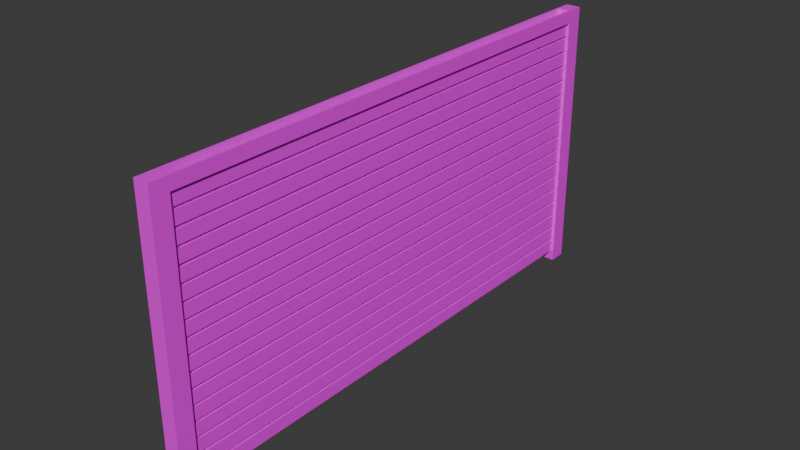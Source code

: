 # Source: Door.blend  (saved by Blender 4.5.90; exported with 4.5.12 LTS)
import bpy
from mathutils import Matrix  # noqa: F401  (used for matrix-valued properties, if any)

bpy.ops.wm.read_factory_settings(use_empty=True)
scene = bpy.context.scene
scene.name = 'Scene'

# ---- collections
col_collection = bpy.data.collections.new('Collection'); scene.collection.children.link(col_collection)

# ---- images (referenced by path relative to the original .blend; pixels are not part of the script)
import os
ASSET_DIR = os.environ.get("B2B_ASSET_DIR", "")  # directory of the original .blend (textures are referenced by path, not embedded)
HERE = os.path.dirname(os.path.abspath(__file__))  # packed textures are extracted next to this script under _unpacked/

def load_image(name, relpath, width, height, colorspace="sRGB"):
    """Load a texture the original file referenced (path relative to the .blend, or extracted next to this script)."""
    p = next((c for c in (os.path.join(HERE, relpath), os.path.join(ASSET_DIR, relpath)) if relpath and os.path.exists(c)), "")
    if p:
        img = bpy.data.images.load(p, check_existing=True)
        img.name = name
    else:  # same state as the original file: an image datablock whose file is absent (Cycles renders it pink)
        img = bpy.data.images.new(name, width, height)
        img.source = "FILE"
        img.filepath = "//" + (relpath or name)
    img.colorspace_settings.name = colorspace
    return img
img_untitled = load_image('Untitled', '', 1024, 1024, 'sRGB')
img_untitled_002 = load_image('Untitled.002', '', 1024, 1024, 'sRGB')

# ---- materials (node trees are filled in below, after node groups)
mat_material_001 = bpy.data.materials.new('Material.001')
mat_material_002 = bpy.data.materials.new('Material.002')

# ---- material node trees
mat_material_001.use_nodes = True; mat_material_001.node_tree.nodes.clear()
_N = mat_material_001.node_tree.nodes; _L = mat_material_001.node_tree.links
n0 = _N.new('ShaderNodeBsdfPrincipled'); n0.name = 'Principled BSDF'; n0.location = (-200, 100)
n1 = _N.new('ShaderNodeOutputMaterial'); n1.name = 'Material Output'; n1.location = (200, 100)
n2 = _N.new('ShaderNodeTexImage'); n2.name = 'Image Texture'; n2.location = (-540, 111)
n2.image = img_untitled
_L.new(n0.outputs[0], n1.inputs[0])
_L.new(n2.outputs[0], n0.inputs[0])
n1.is_active_output = True
mat_material_002.use_nodes = True; mat_material_002.node_tree.nodes.clear()
_N = mat_material_002.node_tree.nodes; _L = mat_material_002.node_tree.links
n0 = _N.new('ShaderNodeBsdfPrincipled'); n0.name = 'Principled BSDF'; n0.location = (-200, 100)
n1 = _N.new('ShaderNodeOutputMaterial'); n1.name = 'Material Output'; n1.location = (200, 100)
n2 = _N.new('ShaderNodeTexImage'); n2.name = 'Image Texture'; n2.location = (-611, 76)
n2.image = img_untitled_002
_L.new(n0.outputs[0], n1.inputs[0])
_L.new(n2.outputs[0], n0.inputs[0])
n1.is_active_output = True

# ---- world
world_world = bpy.data.worlds.new('World'); scene.world = world_world
world_world.use_nodes = True; world_world.node_tree.nodes.clear()
_N = world_world.node_tree.nodes; _L = world_world.node_tree.links
n0 = _N.new('ShaderNodeOutputWorld'); n0.name = 'World Output'; n0.location = (200, 100)
n1 = _N.new('ShaderNodeBackground'); n1.name = 'Background'; n1.location = (-200, 100)
n1.inputs[0].default_value = (0.05088, 0.05088, 0.05088, 1.0)
_L.new(n1.outputs[0], n0.inputs[0])
n0.is_active_output = True
world_world.color = (0.05088, 0.05088, 0.05088)
world_world.sun_shadow_jitter_overblur = 0.0

# ---- meshes
me_cube_001 = bpy.data.meshes.new('Cube.001')
me_cube_001.from_pydata([(-0.4, -20.0, 19.45), (-0.4, -20.0, 20.45), (-0.4, 20.0, 19.45), (-0.4, 20.0, 20.45), (0.4, -20.0, 19.45), (0.4, -20.0, 20.45), (0.4, 20.0, 19.45), (0.4, 20.0, 20.45), (-0.4, -20.0, 18.25), (-0.4, -20.0, 19.25), (-0.4, 20.0, 18.25), (-0.4, 20.0, 19.25), (0.4, -20.0, 18.25), (0.4, -20.0, 19.25), (0.4, 20.0, 18.25), (0.4, 20.0, 19.25), (-0.4, -20.0, 17.05), (-0.4, -20.0, 18.05), (-0.4, 20.0, 17.05), (-0.4, 20.0, 18.05), (0.4, -20.0, 17.05), (0.4, -20.0, 18.05), (0.4, 20.0, 17.05), (0.4, 20.0, 18.05), (-0.4, -20.0, 15.85), (-0.4, -20.0, 16.85), (-0.4, 20.0, 15.85), (-0.4, 20.0, 16.85), (0.4, -20.0, 15.85), (0.4, -20.0, 16.85), (0.4, 20.0, 15.85), (0.4, 20.0, 16.85), (-0.4, -20.0, 14.65), (-0.4, -20.0, 15.65), (-0.4, 20.0, 14.65), (-0.4, 20.0, 15.65), (0.4, -20.0, 14.65), (0.4, -20.0, 15.65), (0.4, 20.0, 14.65), (0.4, 20.0, 15.65), (-0.4, -20.0, 13.45), (-0.4, -20.0, 14.45), (-0.4, 20.0, 13.45), (-0.4, 20.0, 14.45), (0.4, -20.0, 13.45), (0.4, -20.0, 14.45), (0.4, 20.0, 13.45), (0.4, 20.0, 14.45), (-0.4, -20.0, 12.25), (-0.4, -20.0, 13.25), (-0.4, 20.0, 12.25), (-0.4, 20.0, 13.25), (0.4, -20.0, 12.25), (0.4, -20.0, 13.25), (0.4, 20.0, 12.25), (0.4, 20.0, 13.25), (-0.4, -20.0, 11.05), (-0.4, -20.0, 12.05), (-0.4, 20.0, 11.05), (-0.4, 20.0, 12.05), (0.4, -20.0, 11.05), (0.4, -20.0, 12.05), (0.4, 20.0, 11.05), (0.4, 20.0, 12.05), (-0.4, -20.0, 9.85), (-0.4, -20.0, 10.85), (-0.4, 20.0, 9.85), (-0.4, 20.0, 10.85), (0.4, -20.0, 9.85), (0.4, -20.0, 10.85), (0.4, 20.0, 9.85), (0.4, 20.0, 10.85), (-0.4, -20.0, 8.65), (-0.4, -20.0, 9.65), (-0.4, 20.0, 8.65), (-0.4, 20.0, 9.65), (0.4, -20.0, 8.65), (0.4, -20.0, 9.65), (0.4, 20.0, 8.65), (0.4, 20.0, 9.65), (-0.4, -20.0, 7.45), (-0.4, -20.0, 8.45), (-0.4, 20.0, 7.45), (-0.4, 20.0, 8.45), (0.4, -20.0, 7.45), (0.4, -20.0, 8.45), (0.4, 20.0, 7.45), (0.4, 20.0, 8.45), (-0.4, -20.0, 6.25), (-0.4, -20.0, 7.25), (-0.4, 20.0, 6.25), (-0.4, 20.0, 7.25), (0.4, -20.0, 6.25), (0.4, -20.0, 7.25), (0.4, 20.0, 6.25), (0.4, 20.0, 7.25), (-0.4, -20.0, 5.05), (-0.4, -20.0, 6.05), (-0.4, 20.0, 5.05), (-0.4, 20.0, 6.05), (0.4, -20.0, 5.05), (0.4, -20.0, 6.05), (0.4, 20.0, 5.05), (0.4, 20.0, 6.05), (-0.4, -20.0, 3.85), (-0.4, -20.0, 4.85), (-0.4, 20.0, 3.85), (-0.4, 20.0, 4.85), (0.4, -20.0, 3.85), (0.4, -20.0, 4.85), (0.4, 20.0, 3.85), (0.4, 20.0, 4.85), (-0.4, -20.0, 2.65), (-0.4, -20.0, 3.65), (-0.4, 20.0, 2.65), (-0.4, 20.0, 3.65), (0.4, -20.0, 2.65), (0.4, -20.0, 3.65), (0.4, 20.0, 2.65), (0.4, 20.0, 3.65), (-0.4, -20.0, 1.45), (-0.4, -20.0, 2.45), (-0.4, 20.0, 1.45), (-0.4, 20.0, 2.45), (0.4, -20.0, 1.45), (0.4, -20.0, 2.45), (0.4, 20.0, 1.45), (0.4, 20.0, 2.45), (-0.4, -20.0, 0.25), (-0.4, -20.0, 1.25), (-0.4, 20.0, 0.25), (-0.4, 20.0, 1.25), (0.4, -20.0, 0.25), (0.4, -20.0, 1.25), (0.4, 20.0, 0.25), (0.4, 20.0, 1.25)], [], [(0, 1, 3, 2), (2, 3, 7, 6), (6, 7, 5, 4), (4, 5, 1, 0), (2, 6, 4, 0), (7, 3, 1, 5), (8, 9, 11, 10), (10, 11, 15, 14), (14, 15, 13, 12), (12, 13, 9, 8), (10, 14, 12, 8), (15, 11, 9, 13), (16, 17, 19, 18), (18, 19, 23, 22), (22, 23, 21, 20), (20, 21, 17, 16), (18, 22, 20, 16), (23, 19, 17, 21), (24, 25, 27, 26), (26, 27, 31, 30), (30, 31, 29, 28), (28, 29, 25, 24), (26, 30, 28, 24), (31, 27, 25, 29), (32, 33, 35, 34), (34, 35, 39, 38), (38, 39, 37, 36), (36, 37, 33, 32), (34, 38, 36, 32), (39, 35, 33, 37), (40, 41, 43, 42), (42, 43, 47, 46), (46, 47, 45, 44), (44, 45, 41, 40), (42, 46, 44, 40), (47, 43, 41, 45), (48, 49, 51, 50), (50, 51, 55, 54), (54, 55, 53, 52), (52, 53, 49, 48), (50, 54, 52, 48), (55, 51, 49, 53), (56, 57, 59, 58), (58, 59, 63, 62), (62, 63, 61, 60), (60, 61, 57, 56), (58, 62, 60, 56), (63, 59, 57, 61), (64, 65, 67, 66), (66, 67, 71, 70), (70, 71, 69, 68), (68, 69, 65, 64), (66, 70, 68, 64), (71, 67, 65, 69), (72, 73, 75, 74), (74, 75, 79, 78), (78, 79, 77, 76), (76, 77, 73, 72), (74, 78, 76, 72), (79, 75, 73, 77), (80, 81, 83, 82), (82, 83, 87, 86), (86, 87, 85, 84), (84, 85, 81, 80), (82, 86, 84, 80), (87, 83, 81, 85), (88, 89, 91, 90), (90, 91, 95, 94), (94, 95, 93, 92), (92, 93, 89, 88), (90, 94, 92, 88), (95, 91, 89, 93), (96, 97, 99, 98), (98, 99, 103, 102), (102, 103, 101, 100), (100, 101, 97, 96), (98, 102, 100, 96), (103, 99, 97, 101), (104, 105, 107, 106), (106, 107, 111, 110), (110, 111, 109, 108), (108, 109, 105, 104), (106, 110, 108, 104), (111, 107, 105, 109), (112, 113, 115, 114), (114, 115, 119, 118), (118, 119, 117, 116), (116, 117, 113, 112), (114, 118, 116, 112), (119, 115, 113, 117), (120, 121, 123, 122), (122, 123, 127, 126), (126, 127, 125, 124), (124, 125, 121, 120), (122, 126, 124, 120), (127, 123, 121, 125), (128, 129, 131, 130), (130, 131, 135, 134), (134, 135, 133, 132), (132, 133, 129, 128), (130, 134, 132, 128), (135, 131, 129, 133)])
_uv = me_cube_001.uv_layers.new(name='UVMap')
_uv.uv.foreach_set('vector', [0.8435, 0.5, 0.831, 0.5, 0.831, 2.203e-08, 0.8435, 2.272e-08, 0.2967, 0.5475, 0.2967, 0.535, 0.3067, 0.535, 0.3067, 0.5475, 0.881, 0.5, 0.8685, 0.5, 0.8685, -2.134e-08, 0.881, -1.997e-08, 0.3067, 0.5475, 0.3067, 0.535, 0.3167, 0.535, 0.3167, 0.5475, 0.866, 1.0, 0.856, 1.0, 0.856, 0.5, 0.866, 0.5, 0.6285, 1.0, 0.6185, 1.0, 0.6185, 0.5, 0.6285, 0.5, 0.8935, 0.5, 0.881, 0.5, 0.881, 2.065e-09, 0.8935, 2.754e-09, 0.185, 0.5475, 0.185, 0.535, 0.195, 0.535, 0.195, 0.5475, 0.906, 0.5, 0.8935, 0.5, 0.8935, -1.928e-08, 0.906, -1.859e-08, 0.175, 0.5475, 0.175, 0.535, 0.185, 0.535, 0.185, 0.5475, 0.9285, 1.0, 0.9185, 1.0, 0.9185, 0.5, 0.9285, 0.5, 0.6135, 1.0, 0.6035, 1.0, 0.6035, 0.5, 0.6135, 0.5, 0.9185, 0.5, 0.906, 0.5, 0.906, 3.442e-09, 0.9185, 4.819e-09, 0.195, 0.5475, 0.195, 0.535, 0.205, 0.535, 0.205, 0.5475, 0.856, 0.5, 0.8435, 0.5, 0.8435, 4.819e-09, 0.856, 5.508e-09, 0.205, 0.5475, 0.205, 0.535, 0.215, 0.535, 0.215, 0.5475, 0.856, 1.0, 0.846, 1.0, 0.846, 0.5, 0.856, 0.5, 0.846, 1.0, 0.836, 1.0, 0.836, 0.5, 0.846, 0.5, 0.631, 0.5, 0.6185, 0.5, 0.6185, -1.652e-08, 0.631, -1.515e-08, 0.2767, 0.5475, 0.2767, 0.535, 0.2867, 0.535, 0.2867, 0.5475, 0.8685, 0.5, 0.856, 0.5, 0.856, -1.515e-08, 0.8685, -1.446e-08, 0.2867, 0.5475, 0.2867, 0.535, 0.2967, 0.535, 0.2967, 0.5475, 0.6035, 1.0, 0.5935, 1.0, 0.5935, 0.5, 0.6035, 0.5, 0.836, 1.0, 0.826, 1.0, 0.826, 0.5, 0.836, 0.5, 0.9685, 0.5, 0.956, 0.5, 0.956, -1.446e-08, 0.9685, -1.377e-08, 0.215, 0.5475, 0.215, 0.535, 0.225, 0.535, 0.225, 0.5475, 0.931, 0.5, 0.9185, 0.5, 0.9185, -1.377e-08, 0.931, -1.239e-08, 0.225, 0.5475, 0.225, 0.535, 0.235, 0.535, 0.235, 0.5475, 0.6685, 1.0, 0.6585, 1.0, 0.6585, 0.5, 0.6685, 0.5, 0.826, 1.0, 0.816, 1.0, 0.816, 0.5, 0.826, 0.5, 0.6185, 0.5, 0.606, 0.5, 0.606, -1.239e-08, 0.6185, -1.17e-08, 0.3167, 0.5475, 0.3167, 0.535, 0.3267, 0.535, 0.3267, 0.5475, 0.9435, 0.5, 0.931, 0.5, 0.931, -1.17e-08, 0.9435, -1.102e-08, 0.105, 0.5475, 0.105, 0.535, 0.115, 0.535, 0.115, 0.5475, 0.691, 1.0, 0.681, 1.0, 0.681, 0.5, 0.691, 0.5, 0.816, 1.0, 0.806, 1.0, 0.806, 0.5, 0.816, 0.5, 0.956, 0.5, 0.9435, 0.5, 0.9435, -1.239e-08, 0.956, -1.17e-08, 0.115, 0.5475, 0.115, 0.535, 0.125, 0.535, 0.125, 0.5475, 0.981, 0.5, 0.9685, 0.5, 0.9685, -1.17e-08, 0.981, -1.033e-08, 0.245, 0.5475, 0.245, 0.535, 0.255, 0.535, 0.255, 0.5475, 0.806, 1.0, 0.796, 1.0, 0.796, 0.5, 0.806, 0.5, 0.9685, 1.0, 0.9585, 1.0, 0.9585, 0.5, 0.9685, 0.5, 0.806, 0.5, 0.7935, 0.5, 0.7935, 1.17e-08, 0.806, 1.239e-08, 0.135, 0.5475, 0.135, 0.535, 0.145, 0.535, 0.145, 0.5475, 0.6435, 0.5, 0.631, 0.5, 0.631, -9.639e-09, 0.6435, -8.95e-09, 0.3867, 0.5475, 0.3867, 0.535, 0.3967, 0.535, 0.3967, 0.5475, 0.796, 1.0, 0.786, 1.0, 0.786, 0.5, 0.796, 0.5, 0.6385, 1.0, 0.6285, 1.0, 0.6285, 0.5, 0.6385, 0.5, 0.7685, 0.5, 0.756, 0.5, 0.756, 1.308e-08, 0.7685, 1.446e-08, 0.125, 0.5475, 0.125, 0.535, 0.135, 0.535, 0.135, 0.5475, 0.7435, 0.5, 0.731, 0.5, 0.731, 1.446e-08, 0.7435, 1.515e-08, 0.3267, 0.5475, 0.3267, 0.535, 0.3367, 0.535, 0.3367, 0.5475, 0.786, 1.0, 0.776, 1.0, 0.776, 0.5, 0.786, 0.5, 0.726, 1.0, 0.716, 1.0, 0.716, 0.5, 0.726, 0.5, 0.781, 0.5, 0.7685, 0.5, 0.7685, 1.515e-08, 0.781, 1.583e-08, 0.235, 0.5475, 0.235, 0.535, 0.245, 0.535, 0.245, 0.5475, 0.8185, 0.5, 0.806, 0.5, 0.806, 1.583e-08, 0.8185, 1.721e-08, 0.3367, 0.5475, 0.3367, 0.535, 0.3467, 0.535, 0.3467, 0.5475, 0.776, 1.0, 0.766, 1.0, 0.766, 0.5, 0.776, 0.5, 0.766, 1.0, 0.756, 1.0, 0.756, 0.5, 0.766, 0.5, 0.5935, 1.0, 0.581, 1.0, 0.581, 0.5, 0.5935, 0.5, 0.145, 0.5475, 0.145, 0.535, 0.155, 0.535, 0.155, 0.5475, 0.756, 0.5, 0.7435, 0.5, 0.7435, 1.79e-08, 0.756, 1.928e-08, 0.075, 0.5475, 0.075, 0.535, 0.085, 0.535, 0.085, 0.5475, 0.756, 1.0, 0.746, 1.0, 0.746, 0.5, 0.756, 0.5, 0.746, 1.0, 0.736, 1.0, 0.736, 0.5, 0.746, 0.5, 0.656, 0.5, 0.6435, 0.5, 0.6435, -2.134e-08, 0.656, -2.065e-08, 0.3467, 0.5475, 0.3467, 0.535, 0.3567, 0.535, 0.3567, 0.5475, 0.5935, 0.5, 0.581, 0.5, 0.581, -2.065e-08, 0.5935, -1.928e-08, 0.3567, 0.5475, 0.3567, 0.535, 0.3667, 0.535, 0.3667, 0.5475, 0.6785, 1.0, 0.6685, 1.0, 0.6685, 0.5, 0.6785, 0.5, 0.941, 1.0, 0.931, 1.0, 0.931, 0.5, 0.941, 0.5, 0.581, 1.0, 0.5685, 1.0, 0.5685, 0.5, 0.581, 0.5, 0.255, 0.5475, 0.255, 0.535, 0.265, 0.535, 0.265, 0.5475, 0.6685, 0.5, 0.656, 0.5, 0.656, -1.859e-08, 0.6685, -1.79e-08, 0.265, 0.5475, 0.265, 0.535, 0.275, 0.535, 0.275, 0.5475, 0.9785, 1.0, 0.9685, 1.0, 0.9685, 0.5, 0.9785, 0.5, 0.6585, 1.0, 0.6485, 1.0, 0.6485, 0.5, 0.6585, 0.5, 0.681, 0.5, 0.6685, 0.5, 0.6685, -1.79e-08, 0.681, -1.652e-08, 0.3667, 0.5475, 0.3667, 0.535, 0.3767, 0.535, 0.3767, 0.5475, 0.731, 0.5, 0.7185, 0.5, 0.7185, -1.652e-08, 0.731, -1.583e-08, 0.3967, 0.5475, 0.3967, 0.535, 0.4067, 0.535, 0.4067, 0.5475, 0.716, 1.0, 0.706, 1.0, 0.706, 0.5, 0.716, 0.5, 0.9035, 1.0, 0.8935, 1.0, 0.8935, 0.5, 0.9035, 0.5, 0.6935, 0.5, 0.681, 0.5, 0.681, -1.583e-08, 0.6935, -1.446e-08, 0.155, 0.5475, 0.155, 0.535, 0.165, 0.535, 0.165, 0.5475, 0.706, 0.5, 0.6935, 0.5, 0.6935, -1.446e-08, 0.706, -1.377e-08, 0.085, 0.5475, 0.085, 0.535, 0.095, 0.535, 0.095, 0.5475, 0.891, 1.0, 0.881, 1.0, 0.881, 0.5, 0.891, 0.5, 0.6485, 1.0, 0.6385, 1.0, 0.6385, 0.5, 0.6485, 0.5, 0.831, 0.5, 0.8185, 0.5, 0.8185, 2.065e-08, 0.831, 2.203e-08, 0.4067, 0.5475, 0.4067, 0.535, 0.4167, 0.535, 0.4167, 0.5475, 0.606, 0.5, 0.5935, 0.5, 0.5935, -2.203e-08, 0.606, -2.134e-08, 0.3767, 0.5475, 0.3767, 0.535, 0.3867, 0.535, 0.3867, 0.5475, 0.9135, 1.0, 0.9035, 1.0, 0.9035, 0.5, 0.9135, 0.5, 0.7035, 1.0, 0.6935, 1.0, 0.6935, 0.5, 0.7035, 0.5, 0.7935, 0.5, 0.781, 0.5, 0.781, 1.928e-08, 0.7935, 1.997e-08, 0.165, 0.5475, 0.165, 0.535, 0.175, 0.535, 0.175, 0.5475, 0.9935, 0.5, 0.981, 0.5, 0.981, 1.997e-08, 0.9935, 2.065e-08, 0.095, 0.5475, 0.095, 0.535, 0.105, 0.535, 0.105, 0.5475, 0.8785, 1.0, 0.8685, 1.0, 0.8685, 0.5, 0.8785, 0.5, 0.9585, 1.0, 0.9485, 1.0, 0.9485, 0.5, 0.9585, 0.5])
me_cube_001.materials.append(mat_material_001)
me_cube_001.update()
me_cube_004 = bpy.data.meshes.new('Cube.004')
me_cube_004.from_pydata([(0.6, 21.4, 0.5), (0.6, 21.4, -0.5), (-0.6, 20.0, -0.5), (-0.6, 20.0, 0.5), (-0.6, 21.4, 0.5), (-0.6, 21.4, -0.5), (0.6, 20.0, -0.5), (0.6, 20.0, 0.5), (-0.6, 0.0, -0.5), (-0.6, 0.0, 0.5), (0.6, 0.0, -0.5), (0.6, 0.0, 0.5), (0.6, 21.4, -21.64), (-0.6, 20.0, -21.64), (-0.6, 21.4, -21.64), (0.6, 20.0, -21.64), (0.4325, 20.0, -0.5), (-0.4325, 20.0, -0.5), (0.4325, 20.0, 0.5), (-0.4325, 20.0, 0.5), (-0.4325, 21.4, 0.5), (0.4325, 21.4, 0.5), (-0.4325, 21.4, -0.5), (0.4325, 21.4, -0.5), (0.4325, 0.0, 0.5), (-0.4325, 0.0, 0.5), (-0.4325, 0.0, -0.5), (0.4325, 0.0, -0.5), (-0.4325, 20.0, -21.64), (0.4325, 20.0, -21.64), (-0.4325, 21.4, -21.64), (0.4325, 21.4, -21.64), (0.6, -21.4, 0.5), (0.6, -21.4, -0.5), (-0.6, -20.0, -0.5), (-0.6, -20.0, 0.5), (-0.6, -21.4, 0.5), (-0.6, -21.4, -0.5), (0.6, -20.0, -0.5), (0.6, -20.0, 0.5), (0.6, -21.4, -21.64), (-0.6, -20.0, -21.64), (-0.6, -21.4, -21.64), (0.6, -20.0, -21.64), (0.4325, -20.0, -0.5), (-0.4325, -20.0, -0.5), (0.4325, -20.0, 0.5), (-0.4325, -20.0, 0.5), (-0.4325, -21.4, 0.5), (0.4325, -21.4, 0.5), (-0.4325, -21.4, -0.5), (0.4325, -21.4, -0.5), (-0.4325, -20.0, -21.64), (0.4325, -20.0, -21.64), (-0.4325, -21.4, -21.64), (0.4325, -21.4, -21.64)], [], [(8, 9, 3, 2), (7, 6, 1, 0), (2, 3, 4, 5), (6, 7, 11, 10), (17, 19, 25, 26), (2, 5, 14, 13), (1, 6, 15, 12), (17, 28, 29, 16), (28, 30, 31, 29), (19, 17, 16, 18), (16, 27, 24, 18), (23, 31, 30, 22), (21, 23, 22, 20), (18, 21, 20, 19), (2, 17, 26, 8), (17, 2, 13, 28), (16, 6, 10, 27), (6, 16, 29, 15), (7, 18, 24, 11), (3, 19, 20, 4), (18, 7, 0, 21), (19, 3, 9, 25), (23, 21, 0, 1), (5, 4, 20, 22), (23, 1, 12, 31), (5, 22, 30, 14), (15, 29, 31, 12), (28, 13, 14, 30), (8, 34, 35, 9), (39, 32, 33, 38), (34, 37, 36, 35), (38, 10, 11, 39), (45, 26, 25, 47), (34, 41, 42, 37), (33, 40, 43, 38), (45, 44, 53, 52), (52, 53, 55, 54), (47, 46, 44, 45), (44, 46, 24, 27), (51, 50, 54, 55), (49, 48, 50, 51), (46, 47, 48, 49), (34, 8, 26, 45), (45, 52, 41, 34), (44, 27, 10, 38), (38, 43, 53, 44), (39, 11, 24, 46), (35, 36, 48, 47), (46, 49, 32, 39), (47, 25, 9, 35), (51, 33, 32, 49), (37, 50, 48, 36), (51, 55, 40, 33), (37, 42, 54, 50), (43, 40, 55, 53), (52, 54, 42, 41)])
me_cube_004.polygons.foreach_set('material_index', [-1, -1, -1, -1, -1, -1, -1, -1, -1, -1, -1, -1, -1, -1, -1, -1, -1, -1, -1, -1, -1, -1, -1, -1, -1, -1, -1, -1, -1, -1, -1, -1, -1, -1, -1, -1, -1, -1, -1, -1, -1, -1, -1, -1, -1, -1, -1, -1, -1, -1, -1, -1, -1, -1, -1, -1])
_uv = me_cube_004.uv_layers.new(name='UVMap')
_uv.uv.foreach_set('vector', [0.2892, 0.2675, 0.2767, 0.2675, 0.2767, 0.01751, 0.2892, 0.01751, 2.203e-08, 0.5175, 0.0125, 0.5175, 0.0125, 0.535, 2.203e-08, 0.535, 0.2892, 0.01751, 0.2767, 0.01751, 0.2767, -2.203e-08, 0.2892, -2.203e-08, 0.0125, 0.5175, 2.203e-08, 0.5175, 4.406e-08, 0.2675, 0.0125, 0.2675, 0.7185, 0.5, 0.706, 0.5, 0.706, 0.25, 0.7185, 0.25, 0.2892, 0.01751, 0.2892, -2.203e-08, 0.5535, 0.0, 0.5535, 0.01751, 0.0125, 0.535, 0.0125, 0.5175, 0.2767, 0.5175, 0.2767, 0.535, 0.01291, 0.5475, 0.01291, 0.8118, 0.002094, 0.8118, 0.002094, 0.5475, 0.07291, 0.535, 0.07291, 0.5525, 0.06209, 0.5525, 0.06209, 0.535, 0.01291, 0.535, 0.01291, 0.5475, 0.002094, 0.5475, 0.002094, 0.535, 0.581, 1.928e-08, 0.581, 0.25, 0.5685, 0.25, 0.5685, 1.928e-08, 0.5664, 0.5475, 0.5664, 0.8118, 0.5556, 0.8118, 0.5556, 0.5475, 0.5664, 0.535, 0.5664, 0.5475, 0.5556, 0.5475, 0.5556, 0.535, 0.5664, 0.5175, 0.5664, 0.535, 0.5556, 0.535, 0.5556, 0.5175, 0.9956, 0.5, 0.9935, 0.5, 0.9935, 0.25, 0.9956, 0.25, 0.01291, 0.5475, 0.015, 0.5475, 0.015, 0.8118, 0.01291, 0.8118, 0.9977, 0.5, 0.9956, 0.5, 0.9956, 0.25, 0.9977, 0.25, -4.406e-08, 0.5475, 0.002094, 0.5475, 0.002094, 0.8118, -4.406e-08, 0.8118, 0.5685, 0.5175, 0.5664, 0.5175, 0.5664, 0.2675, 0.5685, 0.2675, 0.5535, 0.5175, 0.5556, 0.5175, 0.5556, 0.535, 0.5535, 0.535, 0.5664, 0.5175, 0.5685, 0.5175, 0.5685, 0.535, 0.5664, 0.535, 0.5556, 0.5175, 0.5535, 0.5175, 0.5535, 0.2675, 0.5556, 0.2675, 0.5664, 0.5475, 0.5664, 0.535, 0.5685, 0.535, 0.5685, 0.5475, 0.5535, 0.5475, 0.5535, 0.535, 0.5556, 0.535, 0.5556, 0.5475, 0.5664, 0.5475, 0.5685, 0.5475, 0.5685, 0.8118, 0.5664, 0.8118, 0.5535, 0.5475, 0.5556, 0.5475, 0.5556, 0.8118, 0.5535, 0.8118, 0.06, 0.535, 0.06209, 0.535, 0.06209, 0.5525, 0.06, 0.5525, 0.07291, 0.535, 0.075, 0.535, 0.075, 0.5525, 0.07291, 0.5525, 0.2892, 0.2675, 0.2892, 0.5175, 0.2767, 0.5175, 0.2767, 0.2675, 6.609e-08, 0.01751, 6.609e-08, -5.508e-09, 0.0125, 0.0, 0.0125, 0.01751, 0.2892, 0.5175, 0.2892, 0.535, 0.2767, 0.535, 0.2767, 0.5175, 0.0125, 0.01751, 0.0125, 0.2675, 4.406e-08, 0.2675, 6.609e-08, 0.01751, 0.7185, 1.928e-08, 0.7185, 0.25, 0.706, 0.25, 0.706, 1.652e-08, 0.2892, 0.5175, 0.5535, 0.5175, 0.5535, 0.535, 0.2892, 0.535, 0.0125, 0.0, 0.2767, 1.652e-08, 0.2767, 0.01751, 0.0125, 0.01751, 0.01709, 0.5475, 0.02791, 0.5475, 0.02791, 0.8118, 0.01709, 0.8118, 0.05791, 0.5525, 0.04709, 0.5525, 0.04709, 0.535, 0.05791, 0.535, 0.01709, 0.535, 0.02791, 0.535, 0.02791, 0.5475, 0.01709, 0.5475, 0.581, 0.5, 0.5685, 0.5, 0.5685, 0.25, 0.581, 0.25, 0.03209, 0.5475, 0.04291, 0.5475, 0.04291, 0.8118, 0.03209, 0.8118, 0.03209, 0.535, 0.04291, 0.535, 0.04291, 0.5475, 0.03209, 0.5475, 0.5664, 0.01751, 0.5556, 0.01751, 0.5556, 0.0, 0.5664, 0.0, 0.9956, 0.0, 0.9956, 0.25, 0.9935, 0.25, 0.9935, 0.0, 0.01709, 0.5475, 0.01709, 0.8118, 0.015, 0.8118, 0.015, 0.5475, 0.9977, 0.0, 0.9977, 0.25, 0.9956, 0.25, 0.9956, 0.0, 0.03, 0.5475, 0.03, 0.8118, 0.02791, 0.8118, 0.02791, 0.5475, 0.5685, 0.01751, 0.5685, 0.2675, 0.5664, 0.2675, 0.5664, 0.01751, 0.5535, 0.01751, 0.5535, 0.0, 0.5556, 0.0, 0.5556, 0.01751, 0.5664, 0.01751, 0.5664, 0.0, 0.5685, 0.0, 0.5685, 0.01751, 0.5556, 0.01751, 0.5556, 0.2675, 0.5535, 0.2675, 0.5535, 0.01751, 0.03209, 0.5475, 0.03, 0.5475, 0.03, 0.535, 0.03209, 0.535, 0.045, 0.5475, 0.04291, 0.5475, 0.04291, 0.535, 0.045, 0.535, 0.03209, 0.5475, 0.03209, 0.8118, 0.03, 0.8118, 0.03, 0.5475, 0.045, 0.5475, 0.045, 0.8118, 0.04291, 0.8118, 0.04291, 0.5475, 0.045, 0.5525, 0.045, 0.535, 0.04709, 0.535, 0.04709, 0.5525, 0.05791, 0.5525, 0.05791, 0.535, 0.06, 0.535, 0.06, 0.5525])
me_cube_004.materials.append(mat_material_002)
me_cube_004.update()

# ---- objects
ob_cube = bpy.data.objects.new('Cube', me_cube_001)
ob_cube_001 = bpy.data.objects.new('Cube.001', me_cube_004)

# ---- transforms, parenting, visibility, modifiers, constraints
ob_cube.location = (0.0, 0.0, 0.0)
ob_cube_001.location = (0.0, 0.0, 21.0)

# ---- collection membership
col_collection.objects.link(ob_cube)
col_collection.objects.link(ob_cube_001)

# ---- scene / render settings (as saved in the file)
scene.frame_start = 1; scene.frame_end = 250; scene.frame_set(1)
scene.render.engine = 'BLENDER_EEVEE_NEXT'
bpy.context.view_layer.update()

# ---- added for rendering (the .blend has no active camera and no usable light): camera, sun
cam_auto = bpy.data.cameras.new('AutoCamera')
cam_auto.lens = 50.0
cam_auto.sensor_width = 36.0
cam_auto.clip_end = 1000.0
ob_auto_camera = bpy.data.objects.new('AutoCamera', cam_auto)
scene.collection.objects.link(ob_auto_camera)
ob_auto_camera.location = (44.5994, -53.5193, 46.11)
ob_auto_camera.rotation_euler = (1.09748, -7.21219e-08, 0.694738)
scene.camera = ob_auto_camera
light_auto_sun = bpy.data.lights.new('AutoSun', 'SUN')
light_auto_sun.energy = 3.0
light_auto_sun.angle = 0.0523599
ob_auto_sun = bpy.data.objects.new('AutoSun', light_auto_sun)
scene.collection.objects.link(ob_auto_sun)
ob_auto_sun.rotation_euler = (0.872665, 0.174533, 0.523599)
bpy.context.view_layer.update()

